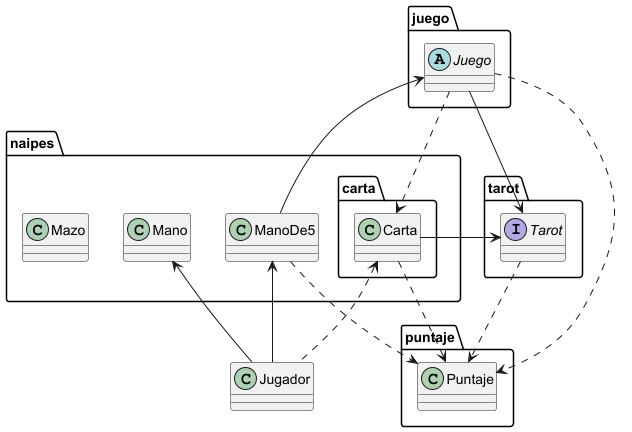

The diagram above was rendered by PlantUML. Its source (embedded in the PNG):
@startuml


package juego {
        abstract class Juego
}

package puntaje {
        class Puntaje
}

package tarot {
        interface Tarot
}

package naipes {
        package carta {
            class Carta
        }
        class Mano
        class ManoDe5
        class Mazo
}

Tarot ..> Puntaje
ManoDe5 --> Juego
ManoDe5 ..> Puntaje
Juego --> Tarot
Juego ..> Puntaje
Juego ..> Carta
Carta ..> Puntaje
Carta -right-> Tarot
Jugador -up-> Mano
Jugador -up-> ManoDe5
Jugador .up.> Carta

@enduml